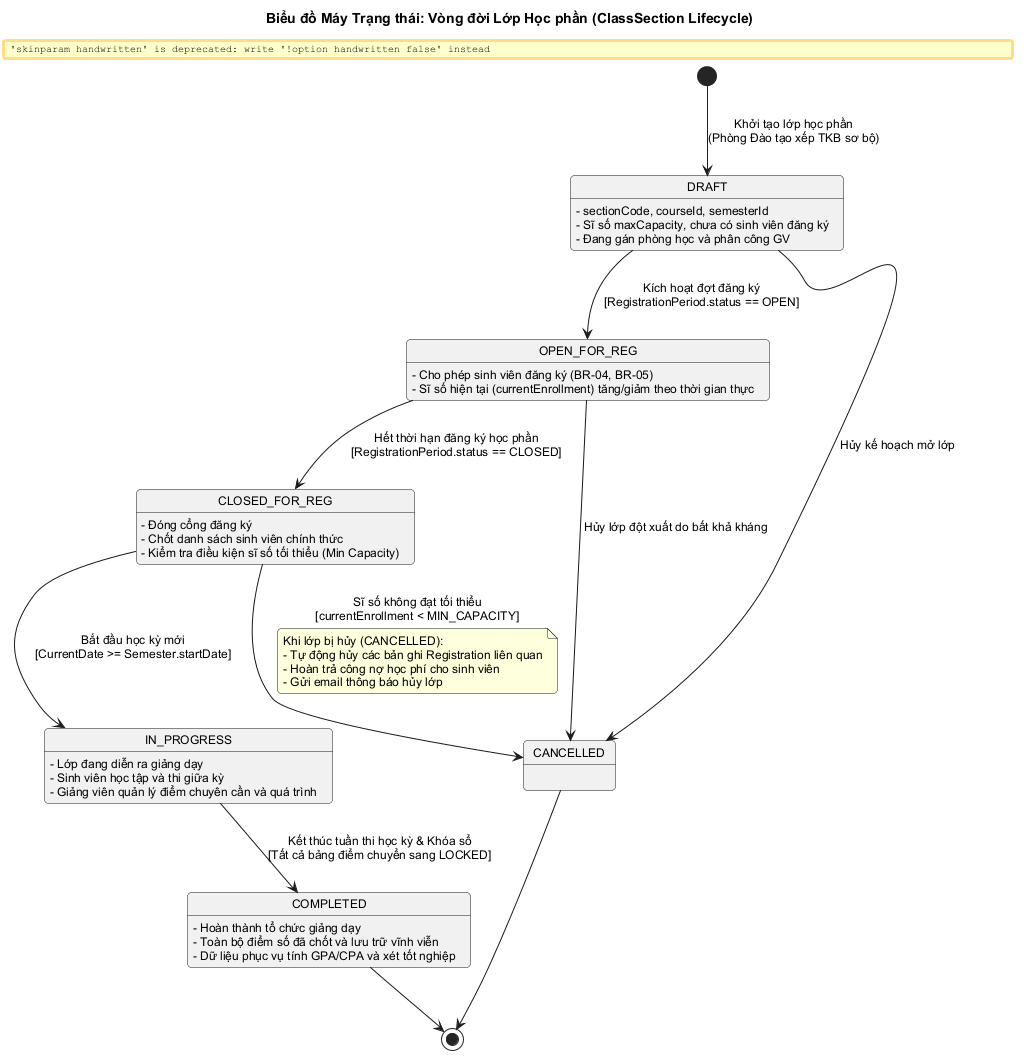

The diagram above was rendered by PlantUML. Its source (embedded in the PNG):
@startuml state-class-section
title Biểu đồ Máy Trạng thái: Vòng đời Lớp Học phần (ClassSection Lifecycle)
skinparam handwritten false
skinparam shadowing false
skinparam defaultFontName "Arial"
skinparam defaultFontSize 12
skinparam roundcorner 8

[*] --> DRAFT : Khởi tạo lớp học phần\n(Phòng Đào tạo xếp TKB sơ bộ)

DRAFT : - sectionCode, courseId, semesterId
DRAFT : - Sĩ số maxCapacity, chưa có sinh viên đăng ký
DRAFT : - Đang gán phòng học và phân công GV

DRAFT --> OPEN_FOR_REG : Kích hoạt đợt đăng ký\n[RegistrationPeriod.status == OPEN]
DRAFT --> CANCELLED : Hủy kế hoạch mở lớp

OPEN_FOR_REG : - Cho phép sinh viên đăng ký (BR-04, BR-05)
OPEN_FOR_REG : - Sĩ số hiện tại (currentEnrollment) tăng/giảm theo thời gian thực

OPEN_FOR_REG --> CLOSED_FOR_REG : Hết thời hạn đăng ký học phần\n[RegistrationPeriod.status == CLOSED]
OPEN_FOR_REG --> CANCELLED : Hủy lớp đột xuất do bất khả kháng

CLOSED_FOR_REG : - Đóng cổng đăng ký
CLOSED_FOR_REG : - Chốt danh sách sinh viên chính thức
CLOSED_FOR_REG : - Kiểm tra điều kiện sĩ số tối thiểu (Min Capacity)

CLOSED_FOR_REG --> CANCELLED : Sĩ số không đạt tối thiểu\n[currentEnrollment < MIN_CAPACITY]
note on link
  Khi lớp bị hủy (CANCELLED):
  - Tự động hủy các bản ghi Registration liên quan
  - Hoàn trả công nợ học phí cho sinh viên
  - Gửi email thông báo hủy lớp
end note

CLOSED_FOR_REG --> IN_PROGRESS : Bắt đầu học kỳ mới\n[CurrentDate >= Semester.startDate]

IN_PROGRESS : - Lớp đang diễn ra giảng dạy
IN_PROGRESS : - Sinh viên học tập và thi giữa kỳ
IN_PROGRESS : - Giảng viên quản lý điểm chuyên cần và quá trình

IN_PROGRESS --> COMPLETED : Kết thúc tuần thi học kỳ & Khóa sổ\n[Tất cả bảng điểm chuyển sang LOCKED]

COMPLETED : - Hoàn thành tổ chức giảng dạy
COMPLETED : - Toàn bộ điểm số đã chốt và lưu trữ vĩnh viễn
COMPLETED : - Dữ liệu phục vụ tính GPA/CPA và xét tốt nghiệp

COMPLETED --> [*]
CANCELLED --> [*]

@enduml